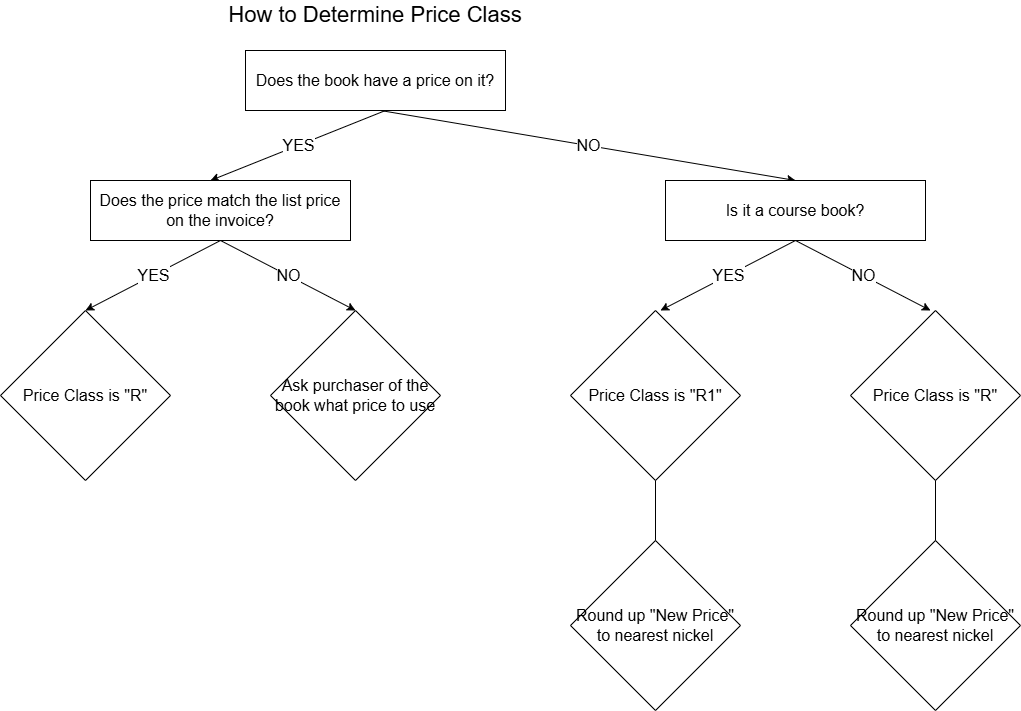

The diagram above was exported from draw.io. Its source (the exported page's mxGraphModel, read from the mxfile embedded in the PNG):
<mxGraphModel dx="1426" dy="777" grid="1" gridSize="10" guides="1" tooltips="1" connect="1" arrows="1" fold="1" page="0" pageScale="1" pageWidth="850" pageHeight="1100" math="0" shadow="0">
  <root>
    <mxCell id="0" />
    <mxCell id="1" parent="0" />
    <mxCell id="77RKm7bkx0ZSY-sRa0H8-1" parent="1" style="text;html=1;whiteSpace=wrap;strokeColor=none;fillColor=none;align=center;verticalAlign=middle;rounded=0;" value="&lt;font style=&quot;font-size: 22px;&quot;&gt;How to Determine Price Class&lt;/font&gt;" vertex="1">
      <mxGeometry height="30" width="310" x="270" y="20" as="geometry" />
    </mxCell>
    <mxCell id="77RKm7bkx0ZSY-sRa0H8-5" parent="1" style="rhombus;whiteSpace=wrap;html=1;" value="&lt;font style=&quot;font-size: 16px;&quot;&gt;Price Class is &quot;R&quot;&lt;/font&gt;" vertex="1">
      <mxGeometry height="170" width="170" x="50" y="330" as="geometry" />
    </mxCell>
    <mxCell id="77RKm7bkx0ZSY-sRa0H8-10" parent="1" style="rounded=0;whiteSpace=wrap;html=1;" value="&lt;font style=&quot;font-size: 16px;&quot;&gt;Does the book have a price on it?&lt;/font&gt;" vertex="1">
      <mxGeometry height="60" width="260" x="295" y="70" as="geometry" />
    </mxCell>
    <mxCell id="77RKm7bkx0ZSY-sRa0H8-11" edge="1" parent="1" style="endArrow=classic;html=1;rounded=0;exitX=0.5;exitY=1;exitDx=0;exitDy=0;" value="">
      <mxGeometry relative="1" as="geometry">
        <mxPoint x="435" y="130" as="sourcePoint" />
        <mxPoint x="260" y="200" as="targetPoint" />
      </mxGeometry>
    </mxCell>
    <mxCell id="77RKm7bkx0ZSY-sRa0H8-12" connectable="0" parent="77RKm7bkx0ZSY-sRa0H8-11" style="edgeLabel;resizable=0;html=1;;align=center;verticalAlign=middle;" value="&lt;font style=&quot;font-size: 16px;&quot;&gt;YES&lt;/font&gt;" vertex="1">
      <mxGeometry relative="1" as="geometry" />
    </mxCell>
    <mxCell id="77RKm7bkx0ZSY-sRa0H8-13" edge="1" parent="1" style="endArrow=classic;html=1;rounded=0;entryX=0.5;entryY=0;entryDx=0;entryDy=0;" target="77RKm7bkx0ZSY-sRa0H8-21" value="">
      <mxGeometry relative="1" as="geometry">
        <mxPoint x="430" y="130" as="sourcePoint" />
        <mxPoint x="660" y="200" as="targetPoint" />
      </mxGeometry>
    </mxCell>
    <mxCell id="77RKm7bkx0ZSY-sRa0H8-14" connectable="0" parent="77RKm7bkx0ZSY-sRa0H8-13" style="edgeLabel;resizable=0;html=1;;align=center;verticalAlign=middle;" value="&lt;font style=&quot;font-size: 16px;&quot;&gt;NO&lt;/font&gt;" vertex="1">
      <mxGeometry relative="1" as="geometry" />
    </mxCell>
    <mxCell id="77RKm7bkx0ZSY-sRa0H8-15" parent="1" style="rounded=0;whiteSpace=wrap;html=1;" value="&lt;font style=&quot;font-size: 16px;&quot;&gt;Does the price match the list price on the invoice?&lt;/font&gt;" vertex="1">
      <mxGeometry height="60" width="260" x="140" y="200" as="geometry" />
    </mxCell>
    <mxCell id="77RKm7bkx0ZSY-sRa0H8-16" edge="1" parent="1" style="endArrow=classic;html=1;rounded=0;exitX=0.5;exitY=1;exitDx=0;exitDy=0;entryX=0.5;entryY=0;entryDx=0;entryDy=0;" target="77RKm7bkx0ZSY-sRa0H8-5" value="">
      <mxGeometry relative="1" as="geometry">
        <mxPoint x="270" y="260" as="sourcePoint" />
        <mxPoint x="95" y="330" as="targetPoint" />
      </mxGeometry>
    </mxCell>
    <mxCell id="77RKm7bkx0ZSY-sRa0H8-17" connectable="0" parent="77RKm7bkx0ZSY-sRa0H8-16" style="edgeLabel;resizable=0;html=1;;align=center;verticalAlign=middle;" value="&lt;font style=&quot;font-size: 16px;&quot;&gt;YES&lt;/font&gt;" vertex="1">
      <mxGeometry relative="1" as="geometry" />
    </mxCell>
    <mxCell id="77RKm7bkx0ZSY-sRa0H8-18" edge="1" parent="1" style="endArrow=classic;html=1;rounded=0;entryX=0.5;entryY=0;entryDx=0;entryDy=0;" target="77RKm7bkx0ZSY-sRa0H8-20" value="">
      <mxGeometry relative="1" as="geometry">
        <mxPoint x="270" y="260" as="sourcePoint" />
        <mxPoint x="500" y="330" as="targetPoint" />
      </mxGeometry>
    </mxCell>
    <mxCell id="77RKm7bkx0ZSY-sRa0H8-19" connectable="0" parent="77RKm7bkx0ZSY-sRa0H8-18" style="edgeLabel;resizable=0;html=1;;align=center;verticalAlign=middle;" value="&lt;font style=&quot;font-size: 16px;&quot;&gt;NO&lt;/font&gt;" vertex="1">
      <mxGeometry relative="1" as="geometry" />
    </mxCell>
    <mxCell id="77RKm7bkx0ZSY-sRa0H8-20" parent="1" style="rhombus;whiteSpace=wrap;html=1;" value="&lt;font style=&quot;font-size: 16px;&quot;&gt;Ask purchaser of the book what price to use&lt;/font&gt;" vertex="1">
      <mxGeometry height="170" width="170" x="320" y="330" as="geometry" />
    </mxCell>
    <mxCell id="77RKm7bkx0ZSY-sRa0H8-21" parent="1" style="rounded=0;whiteSpace=wrap;html=1;" value="&lt;font style=&quot;font-size: 16px;&quot;&gt;Is it a course book?&lt;/font&gt;" vertex="1">
      <mxGeometry height="60" width="260" x="715" y="200" as="geometry" />
    </mxCell>
    <mxCell id="77RKm7bkx0ZSY-sRa0H8-22" edge="1" parent="1" style="endArrow=classic;html=1;rounded=0;exitX=0.5;exitY=1;exitDx=0;exitDy=0;entryX=0.5;entryY=0;entryDx=0;entryDy=0;" value="">
      <mxGeometry relative="1" as="geometry">
        <mxPoint x="845" y="260" as="sourcePoint" />
        <mxPoint x="710" y="330" as="targetPoint" />
      </mxGeometry>
    </mxCell>
    <mxCell id="77RKm7bkx0ZSY-sRa0H8-23" connectable="0" parent="77RKm7bkx0ZSY-sRa0H8-22" style="edgeLabel;resizable=0;html=1;;align=center;verticalAlign=middle;" value="&lt;font style=&quot;font-size: 16px;&quot;&gt;YES&lt;/font&gt;" vertex="1">
      <mxGeometry relative="1" as="geometry" />
    </mxCell>
    <mxCell id="77RKm7bkx0ZSY-sRa0H8-24" edge="1" parent="1" style="endArrow=classic;html=1;rounded=0;entryX=0.5;entryY=0;entryDx=0;entryDy=0;" value="">
      <mxGeometry relative="1" as="geometry">
        <mxPoint x="845" y="260" as="sourcePoint" />
        <mxPoint x="980" y="330" as="targetPoint" />
      </mxGeometry>
    </mxCell>
    <mxCell id="77RKm7bkx0ZSY-sRa0H8-25" connectable="0" parent="77RKm7bkx0ZSY-sRa0H8-24" style="edgeLabel;resizable=0;html=1;;align=center;verticalAlign=middle;" value="&lt;font style=&quot;font-size: 16px;&quot;&gt;NO&lt;/font&gt;" vertex="1">
      <mxGeometry relative="1" as="geometry" />
    </mxCell>
    <mxCell id="77RKm7bkx0ZSY-sRa0H8-26" parent="1" style="rhombus;whiteSpace=wrap;html=1;" value="&lt;font style=&quot;font-size: 16px;&quot;&gt;Price Class is &quot;R1&quot;&lt;/font&gt;" vertex="1">
      <mxGeometry height="170" width="170" x="620" y="330" as="geometry" />
    </mxCell>
    <mxCell id="77RKm7bkx0ZSY-sRa0H8-27" edge="1" parent="1" style="endArrow=none;html=1;rounded=0;entryX=0.5;entryY=1;entryDx=0;entryDy=0;" target="77RKm7bkx0ZSY-sRa0H8-26" value="">
      <mxGeometry height="50" relative="1" width="50" as="geometry">
        <mxPoint x="705" y="560" as="sourcePoint" />
        <mxPoint x="710" y="510" as="targetPoint" />
      </mxGeometry>
    </mxCell>
    <mxCell id="77RKm7bkx0ZSY-sRa0H8-28" parent="1" style="rhombus;whiteSpace=wrap;html=1;" value="&lt;font style=&quot;font-size: 16px;&quot;&gt;Round up &quot;New Price&quot; to nearest nickel&lt;/font&gt;" vertex="1">
      <mxGeometry height="170" width="170" x="620" y="560" as="geometry" />
    </mxCell>
    <mxCell id="77RKm7bkx0ZSY-sRa0H8-29" parent="1" style="rhombus;whiteSpace=wrap;html=1;" value="&lt;font style=&quot;font-size: 16px;&quot;&gt;Price Class is &quot;R&quot;&lt;/font&gt;" vertex="1">
      <mxGeometry height="170" width="170" x="900" y="330" as="geometry" />
    </mxCell>
    <mxCell id="77RKm7bkx0ZSY-sRa0H8-30" edge="1" parent="1" style="endArrow=none;html=1;rounded=0;entryX=0.5;entryY=1;entryDx=0;entryDy=0;" value="">
      <mxGeometry height="50" relative="1" width="50" as="geometry">
        <mxPoint x="985" y="560" as="sourcePoint" />
        <mxPoint x="985" y="500" as="targetPoint" />
      </mxGeometry>
    </mxCell>
    <mxCell id="77RKm7bkx0ZSY-sRa0H8-31" parent="1" style="rhombus;whiteSpace=wrap;html=1;" value="&lt;font style=&quot;font-size: 16px;&quot;&gt;Round up &quot;New Price&quot; to nearest nickel&lt;/font&gt;" vertex="1">
      <mxGeometry height="170" width="170" x="900" y="560" as="geometry" />
    </mxCell>
  </root>
</mxGraphModel>